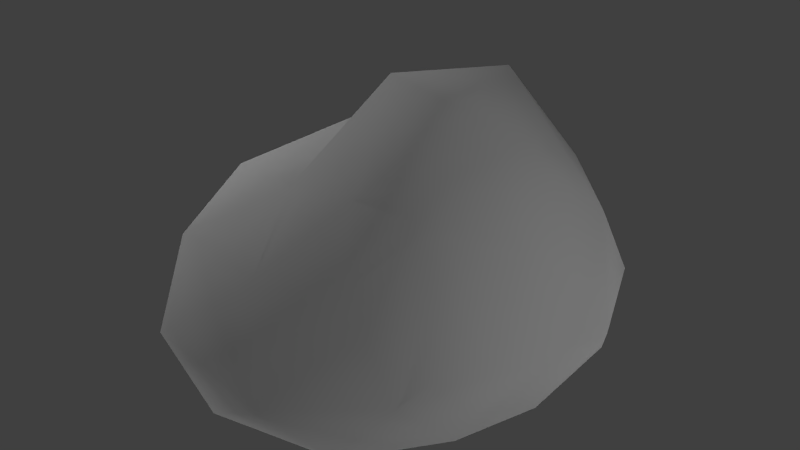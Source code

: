 # Source: rock2.blend  (saved by Blender 2.71.0; exported with 4.5.12 LTS)
import bpy
from mathutils import Matrix  # noqa: F401  (used for matrix-valued properties, if any)

bpy.ops.wm.read_factory_settings(use_empty=True)
scene = bpy.context.scene
scene.name = 'Scene'

# ---- collections
col_collection_1 = bpy.data.collections.new('Collection 1'); scene.collection.children.link(col_collection_1)

# ---- materials (node trees are filled in below, after node groups)
mat_material = bpy.data.materials.new('Material')
mat_material.alpha_threshold = 0.0
mat_material.use_transparent_shadow = False
mat_material.roughness = 0.5
mat_material.specular_intensity = 0.0
mat_material.line_color = (0.0, 0.0, 0.0, 1.0)

# ---- material node trees

# ---- world
world_world = bpy.data.worlds.new('World'); scene.world = world_world
world_world.color = (0.05088, 0.05088, 0.05088)
world_world.use_sun_shadow = False
world_world.sun_shadow_jitter_overblur = 0.0
world_world.cycles.sampling_method = 'MANUAL'
world_world.cycles.sample_map_resolution = 256

# ---- lights
light_point_006 = bpy.data.lights.new('Point.006', 'POINT')
light_point_006.transmission_factor = 0.0
light_point_006.energy = 100.0
light_point_006.shadow_buffer_clip_start = 0.5
light_point_006.shadow_soft_size = 0.1
light_point_006.shadow_maximum_resolution = 0.006
light_point_006.use_absolute_resolution = True
light_point_006.cycles.use_multiple_importance_sampling = False
light_point_005 = bpy.data.lights.new('Point.005', 'POINT')
light_point_005.transmission_factor = 0.0
light_point_005.energy = 100.0
light_point_005.shadow_buffer_clip_start = 0.5
light_point_005.shadow_soft_size = 0.1
light_point_005.shadow_maximum_resolution = 0.006
light_point_005.use_absolute_resolution = True
light_point_005.cycles.use_multiple_importance_sampling = False
light_point_004 = bpy.data.lights.new('Point.004', 'POINT')
light_point_004.transmission_factor = 0.0
light_point_004.energy = 100.0
light_point_004.shadow_buffer_clip_start = 0.5
light_point_004.shadow_soft_size = 0.1
light_point_004.shadow_maximum_resolution = 0.006
light_point_004.use_absolute_resolution = True
light_point_004.cycles.use_multiple_importance_sampling = False
light_point_003 = bpy.data.lights.new('Point.003', 'POINT')
light_point_003.transmission_factor = 0.0
light_point_003.energy = 100.0
light_point_003.shadow_buffer_clip_start = 0.5
light_point_003.shadow_soft_size = 0.1
light_point_003.shadow_maximum_resolution = 0.006
light_point_003.use_absolute_resolution = True
light_point_003.cycles.use_multiple_importance_sampling = False
light_point_002 = bpy.data.lights.new('Point.002', 'POINT')
light_point_002.transmission_factor = 0.0
light_point_002.energy = 100.0
light_point_002.shadow_buffer_clip_start = 0.5
light_point_002.shadow_soft_size = 0.1
light_point_002.shadow_maximum_resolution = 0.006
light_point_002.use_absolute_resolution = True
light_point_002.cycles.use_multiple_importance_sampling = False
light_point_001 = bpy.data.lights.new('Point.001', 'POINT')
light_point_001.transmission_factor = 0.0
light_point_001.energy = 100.0
light_point_001.shadow_buffer_clip_start = 0.5
light_point_001.shadow_soft_size = 0.1
light_point_001.shadow_maximum_resolution = 0.006
light_point_001.use_absolute_resolution = True
light_point_001.cycles.use_multiple_importance_sampling = False

# ---- meshes
me_icosphere_002 = bpy.data.meshes.new('Icosphere.002')
me_icosphere_002.from_pydata([(0.02322, 0.01018, -0.276), (0.6174, -0.381, -0.08234), (-0.2815, -0.7369, -0.1855), (-0.88, -4.171e-08, -0.1368), (-0.2631, 0.8506, -0.1305), (0.6829, 0.5329, -0.1179), (0.2007, -0.4828, 0.4442), (-0.6849, -0.485, 0.3634), (-0.7194, 0.5265, 0.4633), (0.2948, 0.8755, 0.5225), (0.5892, 0.04021, 0.5062), (-0.1068, 0.1256, 1.005), (-0.1519, -0.4192, -0.2817), (0.3738, -0.2141, -0.2255), (0.2528, -0.6166, -0.2102), (0.7031, 0.01142, -0.1188), (0.3955, 0.3098, -0.2454), (-0.501, -7.779e-08, -0.2716), (-0.6711, -0.4996, -0.1788), (-0.138, 0.5, -0.27), (-0.6731, 0.5, -0.1662), (0.2788, 0.8094, -0.1672), (0.6883, -0.1967, 0.1445), (0.8122, 0.3223, 0.1093), (-0.03752, -0.7333, -0.0733), (0.4885, -0.5629, 0.09431), (-0.938, -0.309, 0.09068), (-0.5649, -0.7357, 0.06794), (-0.5822, 0.809, 0.1325), (-0.9441, 0.309, 0.1248), (0.6049, 0.8224, 0.1042), (0.005579, 1.0, 0.1325), (0.3474, -0.1745, 0.5978), (-0.217, -0.5546, 0.3423), (-0.8536, -0.004778, 0.4591), (-0.2646, 0.8136, 0.5643), (0.6472, 0.5128, 0.505), (0.04744, -0.2774, 0.6606), (0.3247, 0.003432, 1.006), (-0.3502, -0.2028, 0.5716), (-0.4517, 0.3391, 0.6912), (0.1485, 0.5485, 0.9819)], [], [(0, 13, 12), (1, 13, 15), (0, 12, 17), (0, 17, 19), (0, 19, 16), (1, 15, 22), (2, 14, 24), (3, 18, 26), (4, 20, 28), (5, 21, 30), (1, 22, 25), (2, 24, 27), (3, 26, 29), (4, 28, 31), (5, 30, 23), (6, 32, 37), (7, 33, 39), (8, 34, 40), (9, 35, 41), (10, 36, 38), (12, 14, 2), (12, 13, 14), (13, 1, 14), (15, 16, 5), (15, 13, 16), (13, 0, 16), (17, 18, 3), (17, 12, 18), (12, 2, 18), (19, 20, 4), (19, 17, 20), (17, 3, 20), (16, 21, 5), (16, 19, 21), (19, 4, 21), (22, 23, 10), (22, 15, 23), (15, 5, 23), (24, 25, 6), (24, 14, 25), (14, 1, 25), (26, 27, 7), (26, 18, 27), (18, 2, 27), (28, 29, 8), (28, 20, 29), (20, 3, 29), (30, 31, 9), (30, 21, 31), (21, 4, 31), (25, 32, 6), (25, 22, 32), (22, 10, 32), (27, 33, 7), (27, 24, 33), (24, 6, 33), (29, 34, 8), (29, 26, 34), (26, 7, 34), (31, 35, 9), (31, 28, 35), (28, 8, 35), (23, 36, 10), (23, 30, 36), (30, 9, 36), (37, 38, 11), (37, 32, 38), (32, 10, 38), (39, 37, 11), (39, 33, 37), (33, 6, 37), (40, 39, 11), (40, 34, 39), (34, 7, 39), (41, 40, 11), (41, 35, 40), (35, 8, 40), (38, 41, 11), (38, 36, 41), (36, 9, 41)])
me_icosphere_002.polygons.foreach_set('use_smooth', [True] * 80)
_uv = me_icosphere_002.uv_layers.new(name='UVMap')
_uv.uv.foreach_set('vector', [0.7767, 0.2985, 0.8565, 0.2525, 0.8019, 0.4292, 0.9366, 0.2316, 0.8565, 0.2525, 0.8973, 0.1019, 0.7767, 0.2985, 0.8019, 0.4292, 0.7149, 0.4276, 0.7767, 0.2985, 0.7149, 0.4276, 0.7127, 0.248, 0.7767, 0.2985, 0.7127, 0.248, 0.8014, 0.1403, 0.9366, 0.2316, 0.8973, 0.1019, 0.9801, 0.1616, 0.8453, 0.526, 0.894, 0.3843, 0.9298, 0.4852, 0.847, 0.8276, 0.8182, 0.6671, 0.9245, 0.7332, 0.5315, 0.372, 0.5373, 0.4999, 0.4415, 0.4357, 0.6907, 0.09117, 0.606, 0.2224, 0.5844, 0.0956, 0.9366, 0.2316, 0.9801, 0.1616, 0.9801, 0.3306, 0.7208, 0.694, 0.7155, 0.7834, 0.639, 0.6221, 0.847, 0.8276, 0.9245, 0.7332, 0.9176, 0.9052, 0.5315, 0.372, 0.4415, 0.4357, 0.4839, 0.2643, 0.6907, 0.09117, 0.5844, 0.0956, 0.7011, 0.01245, 0.6471, 0.8692, 0.6103, 0.9535, 0.5093, 0.8606, 0.5112, 0.5986, 0.5796, 0.738, 0.4137, 0.6853, 0.1139, 0.7888, 0.1026, 0.6188, 0.2439, 0.7212, 0.2396, 0.007917, 0.3701, 0.02267, 0.3178, 0.1481, 0.06205, 0.2745, 0.1244, 0.1182, 0.2052, 0.3377, 0.8019, 0.4292, 0.894, 0.3843, 0.8453, 0.526, 0.8019, 0.4292, 0.8565, 0.2525, 0.894, 0.3843, 0.8565, 0.2525, 0.9366, 0.2316, 0.894, 0.3843, 0.7798, 0.07608, 0.7117, 0.1947, 0.6907, 0.09117, 0.8973, 0.1019, 0.8565, 0.2525, 0.8014, 0.1403, 0.8565, 0.2525, 0.7767, 0.2985, 0.8014, 0.1403, 0.7657, 0.7929, 0.8182, 0.6671, 0.847, 0.8276, 0.7657, 0.7929, 0.723, 0.6144, 0.8182, 0.6671, 0.723, 0.6144, 0.7701, 0.5271, 0.8182, 0.6671, 0.6209, 0.3585, 0.5373, 0.4999, 0.5315, 0.372, 0.6209, 0.3585, 0.6426, 0.4724, 0.5373, 0.4999, 0.7657, 0.7929, 0.847, 0.8276, 0.8072, 0.9453, 0.7117, 0.1947, 0.606, 0.2224, 0.6907, 0.09117, 0.7117, 0.1947, 0.6209, 0.3585, 0.606, 0.2224, 0.6209, 0.3585, 0.5315, 0.372, 0.606, 0.2224, 0.0, 0.3379, 0.006735, 0.1506, 0.06205, 0.2745, 0.9801, 0.1616, 0.8973, 0.1019, 0.9343, 0.02728, 0.7798, 0.07608, 0.6907, 0.09117, 0.7011, 0.01245, 0.7155, 0.7834, 0.7208, 0.9345, 0.6471, 0.8692, 0.9298, 0.4852, 0.894, 0.3843, 0.9801, 0.3306, 0.894, 0.3843, 0.9366, 0.2316, 0.9801, 0.3306, 0.9245, 0.7332, 0.8736, 0.5661, 0.9886, 0.6369, 0.9245, 0.7332, 0.8182, 0.6671, 0.8736, 0.5661, 0.8182, 0.6671, 0.7701, 0.5271, 0.8736, 0.5661, 0.07463, 0.8932, 0.004961, 0.7253, 0.1139, 0.7888, 0.4415, 0.4357, 0.5373, 0.4999, 0.4632, 0.5496, 0.8072, 0.9453, 0.847, 0.8276, 0.9176, 0.9052, 0.5844, 0.0956, 0.4839, 0.2643, 0.4632, 0.1488, 0.5844, 0.0956, 0.606, 0.2224, 0.4839, 0.2643, 0.606, 0.2224, 0.5315, 0.372, 0.4839, 0.2643, 0.7208, 0.9345, 0.6103, 0.9535, 0.6471, 0.8692, 0.04842, 0.4777, 0.0, 0.3379, 0.1234, 0.4162, 0.0, 0.3379, 0.06205, 0.2745, 0.1234, 0.4162, 0.639, 0.6221, 0.5796, 0.738, 0.5112, 0.5986, 0.639, 0.6221, 0.7155, 0.7834, 0.5796, 0.738, 0.7155, 0.7834, 0.6471, 0.8692, 0.5796, 0.738, 0.004961, 0.7253, 0.1026, 0.6188, 0.1139, 0.7888, 0.004961, 0.7253, 0.0104, 0.5382, 0.1026, 0.6188, 0.0104, 0.5382, 0.1181, 0.4777, 0.1026, 0.6188, 0.4839, 0.2643, 0.3842, 0.3002, 0.4632, 0.1488, 0.4839, 0.2643, 0.4415, 0.4357, 0.3842, 0.3002, 0.07463, 0.8932, 0.1139, 0.7888, 0.2181, 0.8932, 0.006735, 0.1506, 0.1244, 0.1182, 0.06205, 0.2745, 0.006735, 0.1506, 0.1064, 0.0, 0.1244, 0.1182, 0.1064, 0.0, 0.2396, 0.007917, 0.1244, 0.1182, 0.5093, 0.8606, 0.4787, 0.9868, 0.3768, 0.8521, 0.5093, 0.8606, 0.6103, 0.9535, 0.4787, 0.9868, 0.1234, 0.4162, 0.06205, 0.2745, 0.2052, 0.3377, 0.4137, 0.6853, 0.5093, 0.8606, 0.3768, 0.8521, 0.4137, 0.6853, 0.5796, 0.738, 0.5093, 0.8606, 0.5796, 0.738, 0.6471, 0.8692, 0.5093, 0.8606, 0.2439, 0.7212, 0.2347, 0.528, 0.3692, 0.6273, 0.2439, 0.7212, 0.1026, 0.6188, 0.2347, 0.528, 0.1026, 0.6188, 0.1181, 0.4777, 0.2347, 0.528, 0.3726, 0.8042, 0.2439, 0.7212, 0.3692, 0.6273, 0.3726, 0.8042, 0.2181, 0.8932, 0.2439, 0.7212, 0.2181, 0.8932, 0.1139, 0.7888, 0.2439, 0.7212, 0.2052, 0.3377, 0.3178, 0.1481, 0.3701, 0.3177, 0.2052, 0.3377, 0.1244, 0.1182, 0.3178, 0.1481, 0.1244, 0.1182, 0.2396, 0.007917, 0.3178, 0.1481])
me_icosphere_002.materials.append(mat_material)
me_icosphere_002.use_remesh_preserve_volume = False
me_icosphere_002.use_remesh_preserve_attributes = False
me_icosphere_002.use_mirror_vertex_groups = False
me_icosphere_002.update()

# ---- objects
ob_icosphere = bpy.data.objects.new('Icosphere', me_icosphere_002)
ob_point_005 = bpy.data.objects.new('Point.005', light_point_006)
ob_point_004 = bpy.data.objects.new('Point.004', light_point_005)
ob_point_003 = bpy.data.objects.new('Point.003', light_point_004)
ob_point_002 = bpy.data.objects.new('Point.002', light_point_003)
ob_point_001 = bpy.data.objects.new('Point.001', light_point_002)
ob_point = bpy.data.objects.new('Point', light_point_001)

# ---- transforms, parenting, visibility, modifiers, constraints
ob_icosphere.location = (0.0, 0.0, 0.0)
ob_icosphere.lineart.crease_threshold = 0.0
ob_point_005.location = (-2.619, -5.378, -3.267)
ob_point_005.lineart.crease_threshold = 0.0
ob_point_004.location = (1.285, 4.733, -3.267)
ob_point_004.lineart.crease_threshold = 0.0
ob_point_003.location = (-4.148, 7.142e-07, -3.267)
ob_point_003.lineart.crease_threshold = 0.0
ob_point_002.location = (4.216, -1.946e-07, 3.497)
ob_point_002.lineart.crease_threshold = 0.0
ob_point_001.location = (4.744, 6.504e-07, -2.792)
ob_point_001.lineart.crease_threshold = 0.0
ob_point.location = (-3.66, -1.25e-08, 2.142)
ob_point.lineart.crease_threshold = 0.0

# ---- collection membership
col_collection_1.objects.link(ob_icosphere)
col_collection_1.objects.link(ob_point_005)
col_collection_1.objects.link(ob_point_004)
col_collection_1.objects.link(ob_point_003)
col_collection_1.objects.link(ob_point_002)
col_collection_1.objects.link(ob_point_001)
col_collection_1.objects.link(ob_point)

# ---- scene / render settings (as saved in the file)
scene.frame_start = 1; scene.frame_end = 250; scene.frame_set(1)
scene.render.engine = 'BLENDER_EEVEE_NEXT'
scene.render.resolution_percentage = 50
scene.render.dither_intensity = 0.0
scene.cycles.use_denoising = False
scene.cycles.samples = 10
scene.cycles.sampling_pattern = 'TABULATED_SOBOL'
scene.cycles.light_sampling_threshold = 0.0
scene.cycles.use_adaptive_sampling = False
scene.cycles.use_light_tree = False
scene.cycles.blur_glossy = 0.0
scene.cycles.volume_bounces = 1
scene.cycles.pixel_filter_type = 'GAUSSIAN'
scene.cycles.sample_clamp_indirect = 0.0
scene.view_settings.view_transform = 'Standard'
bpy.context.view_layer.update()

# ---- added for rendering (the .blend has no active camera): camera
cam_auto = bpy.data.cameras.new('AutoCamera')
cam_auto.lens = 50.0
cam_auto.sensor_width = 36.0
cam_auto.clip_end = 1000.0
ob_auto_camera = bpy.data.objects.new('AutoCamera', cam_auto)
scene.collection.objects.link(ob_auto_camera)
ob_auto_camera.location = (2.51153, -2.96146, 2.42439)
ob_auto_camera.rotation_euler = (1.09748, -7.21219e-08, 0.694738)
scene.camera = ob_auto_camera
bpy.context.view_layer.update()
